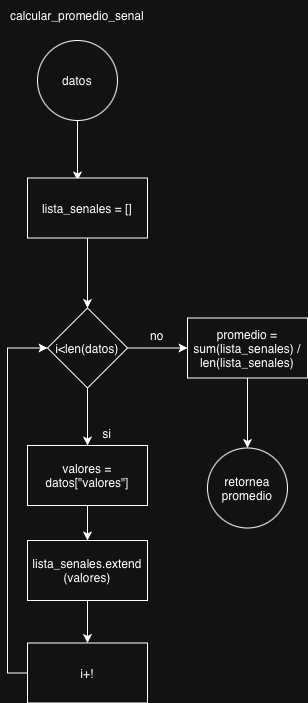

The diagram above was exported from draw.io. Its source (the exported page's mxGraphModel, read from the mxfile embedded in the PNG):
<mxGraphModel dx="2143" dy="1178" grid="1" gridSize="10" guides="1" tooltips="1" connect="1" arrows="1" fold="1" page="0" pageScale="1" pageWidth="827" pageHeight="1169" math="0" shadow="0">
  <root>
    <mxCell id="0" />
    <mxCell id="1" parent="0" />
    <mxCell id="2" parent="1" style="ellipse;whiteSpace=wrap;html=1;aspect=fixed;" value="datos" vertex="1">
      <mxGeometry height="80" width="80" x="4410" y="70" as="geometry" />
    </mxCell>
    <mxCell id="3" parent="1" style="text;html=1;whiteSpace=wrap;strokeColor=none;fillColor=none;align=center;verticalAlign=middle;rounded=0;" value="calcular_promedio_senal" vertex="1">
      <mxGeometry height="30" width="100" x="4400" y="30" as="geometry" />
    </mxCell>
    <mxCell id="4" edge="1" parent="1" style="endArrow=classic;html=1;rounded=0;" value="">
      <mxGeometry height="50" relative="1" width="50" as="geometry">
        <mxPoint x="4450" y="150" as="sourcePoint" />
        <mxPoint x="4450" y="210" as="targetPoint" />
      </mxGeometry>
    </mxCell>
    <mxCell id="5" edge="1" parent="1" source="6" style="edgeStyle=orthogonalEdgeStyle;rounded=0;orthogonalLoop=1;jettySize=auto;html=1;" target="9" value="">
      <mxGeometry relative="1" as="geometry" />
    </mxCell>
    <mxCell id="6" parent="1" style="rounded=0;whiteSpace=wrap;html=1;" value="lista_senales = []" vertex="1">
      <mxGeometry height="60" width="120" x="4400" y="207.5" as="geometry" />
    </mxCell>
    <mxCell id="7" edge="1" parent="1" source="9" style="edgeStyle=orthogonalEdgeStyle;rounded=0;orthogonalLoop=1;jettySize=auto;html=1;" target="11" value="">
      <mxGeometry relative="1" as="geometry" />
    </mxCell>
    <mxCell id="8" edge="1" parent="1" source="9" style="edgeStyle=orthogonalEdgeStyle;rounded=0;orthogonalLoop=1;jettySize=auto;html=1;" target="16" value="">
      <mxGeometry relative="1" as="geometry" />
    </mxCell>
    <mxCell id="9" parent="1" style="rhombus;whiteSpace=wrap;html=1;rounded=0;" value="i&amp;lt;len(datos)" vertex="1">
      <mxGeometry height="80" width="80" x="4420" y="337.5" as="geometry" />
    </mxCell>
    <mxCell id="10" edge="1" parent="1" source="11" style="edgeStyle=orthogonalEdgeStyle;rounded=0;orthogonalLoop=1;jettySize=auto;html=1;" target="14" value="">
      <mxGeometry relative="1" as="geometry" />
    </mxCell>
    <mxCell id="11" parent="1" style="whiteSpace=wrap;html=1;rounded=0;" value="valores = datos[&quot;valores&quot;]" vertex="1">
      <mxGeometry height="60" width="120" x="4400" y="475" as="geometry" />
    </mxCell>
    <mxCell id="12" parent="1" style="text;html=1;whiteSpace=wrap;strokeColor=none;fillColor=none;align=center;verticalAlign=middle;rounded=0;" value="si" vertex="1">
      <mxGeometry height="30" width="60" x="4450" y="447.5" as="geometry" />
    </mxCell>
    <mxCell id="13" edge="1" parent="1" source="14" style="edgeStyle=orthogonalEdgeStyle;rounded=0;orthogonalLoop=1;jettySize=auto;html=1;" target="20" value="">
      <mxGeometry relative="1" as="geometry" />
    </mxCell>
    <mxCell id="14" parent="1" style="whiteSpace=wrap;html=1;rounded=0;" value="lista_senales.extend&lt;div&gt;(valores)&lt;/div&gt;" vertex="1">
      <mxGeometry height="60" width="120" x="4400" y="570" as="geometry" />
    </mxCell>
    <mxCell id="15" edge="1" parent="1" source="16" style="edgeStyle=orthogonalEdgeStyle;rounded=0;orthogonalLoop=1;jettySize=auto;html=1;" target="17" value="">
      <mxGeometry relative="1" as="geometry" />
    </mxCell>
    <mxCell id="16" parent="1" style="whiteSpace=wrap;html=1;rounded=0;" value="promedio = sum(lista_senales) / len(lista_senales)" vertex="1">
      <mxGeometry height="60" width="120" x="4560" y="347.5" as="geometry" />
    </mxCell>
    <mxCell id="17" parent="1" style="ellipse;whiteSpace=wrap;html=1;rounded=0;" value="retornea&lt;div&gt;promedio&lt;/div&gt;" vertex="1">
      <mxGeometry height="80" width="80" x="4580" y="477.5" as="geometry" />
    </mxCell>
    <mxCell id="18" parent="1" style="text;html=1;whiteSpace=wrap;strokeColor=none;fillColor=none;align=center;verticalAlign=middle;rounded=0;" value="no" vertex="1">
      <mxGeometry height="30" width="60" x="4500" y="350" as="geometry" />
    </mxCell>
    <mxCell id="19" edge="1" parent="1" source="20" style="edgeStyle=orthogonalEdgeStyle;rounded=0;orthogonalLoop=1;jettySize=auto;html=1;exitX=0;exitY=0.5;exitDx=0;exitDy=0;entryX=0;entryY=0.5;entryDx=0;entryDy=0;" target="9">
      <mxGeometry relative="1" as="geometry" />
    </mxCell>
    <mxCell id="20" parent="1" style="whiteSpace=wrap;html=1;rounded=0;" value="i+!" vertex="1">
      <mxGeometry height="60" width="120" x="4400" y="672.5" as="geometry" />
    </mxCell>
  </root>
</mxGraphModel>